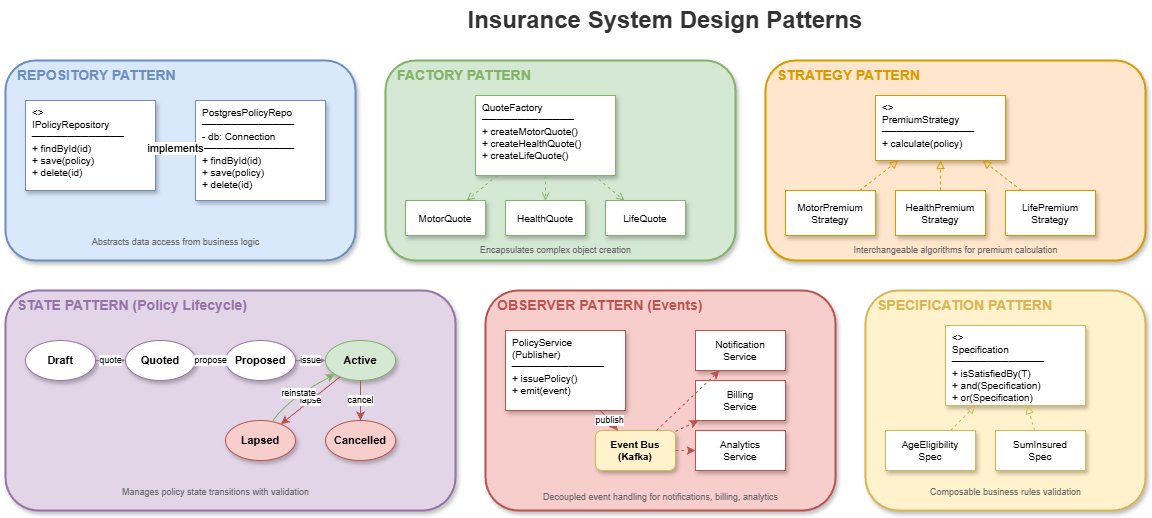

The diagram above was exported from draw.io. Its source (the exported page's mxGraphModel, read from the mxfile embedded in the PNG):
<mxGraphModel dx="1426" dy="635" grid="1" gridSize="10" guides="1" tooltips="1" connect="1" arrows="1" fold="1" page="1" pageScale="1" pageWidth="1600" pageHeight="1000" math="0" shadow="1">
  <root>
    <mxCell id="0" />
    <mxCell id="1" parent="0" />
    <mxCell id="title" value="Insurance System Design Patterns" style="text;html=1;strokeColor=none;fillColor=none;align=center;verticalAlign=middle;whiteSpace=wrap;rounded=0;fontSize=24;fontStyle=1;fontColor=#333333;" parent="1" vertex="1">
      <mxGeometry x="500" y="20" width="400" height="40" as="geometry" />
    </mxCell>
    <mxCell id="repo-box" value="" style="rounded=1;whiteSpace=wrap;html=1;fillColor=#dae8fc;strokeColor=#6c8ebf;strokeWidth=2;shadow=1;" parent="1" vertex="1">
      <mxGeometry x="40" y="80" width="350" height="200" as="geometry" />
    </mxCell>
    <mxCell id="repo-title" value="REPOSITORY PATTERN" style="text;html=1;strokeColor=none;fillColor=none;align=left;verticalAlign=middle;fontSize=14;fontStyle=1;fontColor=#6c8ebf;" parent="1" vertex="1">
      <mxGeometry x="50" y="85" width="200" height="20" as="geometry" />
    </mxCell>
    <mxCell id="repo-interface" value="&lt;&lt;interface&gt;&gt;&#10;IPolicyRepository&#10;─────────────&#10;+ findById(id)&#10;+ save(policy)&#10;+ delete(id)" style="rounded=0;whiteSpace=wrap;html=1;fillColor=#FFFFFF;strokeColor=#6c8ebf;fontSize=10;align=left;verticalAlign=top;spacingLeft=5;shadow=1;" parent="1" vertex="1">
      <mxGeometry x="60" y="120" width="130" height="90" as="geometry" />
    </mxCell>
    <mxCell id="repo-impl" value="PostgresPolicyRepo&#10;─────────────&#10;- db: Connection&#10;─────────────&#10;+ findById(id)&#10;+ save(policy)&#10;+ delete(id)" style="rounded=0;whiteSpace=wrap;html=1;fillColor=#FFFFFF;strokeColor=#6c8ebf;fontSize=10;align=left;verticalAlign=top;spacingLeft=5;shadow=1;" parent="1" vertex="1">
      <mxGeometry x="230" y="120" width="130" height="100" as="geometry" />
    </mxCell>
    <mxCell id="repo-arrow" value="implements" style="endArrow=block;endFill=0;html=1;strokeColor=#6c8ebf;strokeWidth=2;dashed=1;" parent="1" source="repo-impl" target="repo-interface" edge="1">
      <mxGeometry relative="1" as="geometry" />
    </mxCell>
    <mxCell id="repo-desc" value="Abstracts data access from business logic" style="text;html=1;strokeColor=none;fillColor=none;align=center;fontSize=9;fontColor=#666666;" parent="1" vertex="1">
      <mxGeometry x="60" y="250" width="300" height="20" as="geometry" />
    </mxCell>
    <mxCell id="factory-box" value="" style="rounded=1;whiteSpace=wrap;html=1;fillColor=#d5e8d4;strokeColor=#82b366;strokeWidth=2;shadow=1;" parent="1" vertex="1">
      <mxGeometry x="420" y="80" width="350" height="200" as="geometry" />
    </mxCell>
    <mxCell id="factory-title" value="FACTORY PATTERN" style="text;html=1;strokeColor=none;fillColor=none;align=left;verticalAlign=middle;fontSize=14;fontStyle=1;fontColor=#82b366;" parent="1" vertex="1">
      <mxGeometry x="430" y="85" width="200" height="20" as="geometry" />
    </mxCell>
    <mxCell id="factory-class" value="QuoteFactory&#10;─────────────&#10;+ createMotorQuote()&#10;+ createHealthQuote()&#10;+ createLifeQuote()" style="rounded=0;whiteSpace=wrap;html=1;fillColor=#FFFFFF;strokeColor=#82b366;fontSize=10;align=left;verticalAlign=top;spacingLeft=5;shadow=1;" parent="1" vertex="1">
      <mxGeometry x="510" y="115" width="140" height="80" as="geometry" />
    </mxCell>
    <mxCell id="quote-motor" value="MotorQuote" style="rounded=0;whiteSpace=wrap;html=1;fillColor=#FFFFFF;strokeColor=#82b366;fontSize=10;shadow=1;" parent="1" vertex="1">
      <mxGeometry x="440" y="220" width="80" height="35" as="geometry" />
    </mxCell>
    <mxCell id="quote-health" value="HealthQuote" style="rounded=0;whiteSpace=wrap;html=1;fillColor=#FFFFFF;strokeColor=#82b366;fontSize=10;shadow=1;" parent="1" vertex="1">
      <mxGeometry x="540" y="220" width="80" height="35" as="geometry" />
    </mxCell>
    <mxCell id="quote-life" value="LifeQuote" style="rounded=0;whiteSpace=wrap;html=1;fillColor=#FFFFFF;strokeColor=#82b366;fontSize=10;shadow=1;" parent="1" vertex="1">
      <mxGeometry x="640" y="220" width="80" height="35" as="geometry" />
    </mxCell>
    <mxCell id="f-arr1" value="" style="endArrow=open;endFill=0;html=1;strokeColor=#82b366;strokeWidth=1;dashed=1;" parent="1" source="factory-class" target="quote-motor" edge="1">
      <mxGeometry relative="1" as="geometry" />
    </mxCell>
    <mxCell id="f-arr2" value="" style="endArrow=open;endFill=0;html=1;strokeColor=#82b366;strokeWidth=1;dashed=1;" parent="1" source="factory-class" target="quote-health" edge="1">
      <mxGeometry relative="1" as="geometry" />
    </mxCell>
    <mxCell id="f-arr3" value="" style="endArrow=open;endFill=0;html=1;strokeColor=#82b366;strokeWidth=1;dashed=1;" parent="1" source="factory-class" target="quote-life" edge="1">
      <mxGeometry relative="1" as="geometry" />
    </mxCell>
    <mxCell id="factory-desc" value="Encapsulates complex object creation" style="text;html=1;strokeColor=none;fillColor=none;align=center;fontSize=9;fontColor=#666666;" parent="1" vertex="1">
      <mxGeometry x="440" y="258" width="300" height="15" as="geometry" />
    </mxCell>
    <mxCell id="strategy-box" value="" style="rounded=1;whiteSpace=wrap;html=1;fillColor=#ffe6cc;strokeColor=#d79b00;strokeWidth=2;shadow=1;" parent="1" vertex="1">
      <mxGeometry x="800" y="80" width="380" height="200" as="geometry" />
    </mxCell>
    <mxCell id="strategy-title" value="STRATEGY PATTERN" style="text;html=1;strokeColor=none;fillColor=none;align=left;verticalAlign=middle;fontSize=14;fontStyle=1;fontColor=#d79b00;" parent="1" vertex="1">
      <mxGeometry x="810" y="85" width="200" height="20" as="geometry" />
    </mxCell>
    <mxCell id="strategy-interface" value="&lt;&lt;interface&gt;&gt;&#10;PremiumStrategy&#10;─────────────&#10;+ calculate(policy)" style="rounded=0;whiteSpace=wrap;html=1;fillColor=#FFFFFF;strokeColor=#d79b00;fontSize=10;align=left;verticalAlign=top;spacingLeft=5;shadow=1;" parent="1" vertex="1">
      <mxGeometry x="910" y="115" width="130" height="65" as="geometry" />
    </mxCell>
    <mxCell id="motor-strat" value="MotorPremium&#10;Strategy" style="rounded=0;whiteSpace=wrap;html=1;fillColor=#FFFFFF;strokeColor=#d79b00;fontSize=10;shadow=1;" parent="1" vertex="1">
      <mxGeometry x="820" y="210" width="90" height="45" as="geometry" />
    </mxCell>
    <mxCell id="health-strat" value="HealthPremium&#10;Strategy" style="rounded=0;whiteSpace=wrap;html=1;fillColor=#FFFFFF;strokeColor=#d79b00;fontSize=10;shadow=1;" parent="1" vertex="1">
      <mxGeometry x="930" y="210" width="90" height="45" as="geometry" />
    </mxCell>
    <mxCell id="life-strat" value="LifePremium&#10;Strategy" style="rounded=0;whiteSpace=wrap;html=1;fillColor=#FFFFFF;strokeColor=#d79b00;fontSize=10;shadow=1;" parent="1" vertex="1">
      <mxGeometry x="1040" y="210" width="90" height="45" as="geometry" />
    </mxCell>
    <mxCell id="s-arr1" value="" style="endArrow=block;endFill=0;html=1;strokeColor=#d79b00;strokeWidth=1;dashed=1;" parent="1" source="motor-strat" target="strategy-interface" edge="1">
      <mxGeometry relative="1" as="geometry" />
    </mxCell>
    <mxCell id="s-arr2" value="" style="endArrow=block;endFill=0;html=1;strokeColor=#d79b00;strokeWidth=1;dashed=1;" parent="1" source="health-strat" target="strategy-interface" edge="1">
      <mxGeometry relative="1" as="geometry" />
    </mxCell>
    <mxCell id="s-arr3" value="" style="endArrow=block;endFill=0;html=1;strokeColor=#d79b00;strokeWidth=1;dashed=1;" parent="1" source="life-strat" target="strategy-interface" edge="1">
      <mxGeometry relative="1" as="geometry" />
    </mxCell>
    <mxCell id="strategy-desc" value="Interchangeable algorithms for premium calculation" style="text;html=1;strokeColor=none;fillColor=none;align=center;fontSize=9;fontColor=#666666;" parent="1" vertex="1">
      <mxGeometry x="820" y="258" width="340" height="15" as="geometry" />
    </mxCell>
    <mxCell id="state-box" value="" style="rounded=1;whiteSpace=wrap;html=1;fillColor=#e1d5e7;strokeColor=#9673a6;strokeWidth=2;shadow=1;" parent="1" vertex="1">
      <mxGeometry x="40" y="310" width="450" height="220" as="geometry" />
    </mxCell>
    <mxCell id="state-title" value="STATE PATTERN (Policy Lifecycle)" style="text;html=1;strokeColor=none;fillColor=none;align=left;verticalAlign=middle;fontSize=14;fontStyle=1;fontColor=#9673a6;" parent="1" vertex="1">
      <mxGeometry x="50" y="315" width="300" height="20" as="geometry" />
    </mxCell>
    <mxCell id="draft-state" value="Draft" style="ellipse;whiteSpace=wrap;html=1;fillColor=#FFFFFF;strokeColor=#9673a6;fontSize=11;fontStyle=1;shadow=1;" parent="1" vertex="1">
      <mxGeometry x="60" y="360" width="70" height="40" as="geometry" />
    </mxCell>
    <mxCell id="quoted-state" value="Quoted" style="ellipse;whiteSpace=wrap;html=1;fillColor=#FFFFFF;strokeColor=#9673a6;fontSize=11;fontStyle=1;shadow=1;" parent="1" vertex="1">
      <mxGeometry x="160" y="360" width="70" height="40" as="geometry" />
    </mxCell>
    <mxCell id="proposed-state" value="Proposed" style="ellipse;whiteSpace=wrap;html=1;fillColor=#FFFFFF;strokeColor=#9673a6;fontSize=11;fontStyle=1;shadow=1;" parent="1" vertex="1">
      <mxGeometry x="260" y="360" width="70" height="40" as="geometry" />
    </mxCell>
    <mxCell id="active-state" value="Active" style="ellipse;whiteSpace=wrap;html=1;fillColor=#d5e8d4;strokeColor=#82b366;fontSize=11;fontStyle=1;shadow=1;" parent="1" vertex="1">
      <mxGeometry x="360" y="360" width="70" height="40" as="geometry" />
    </mxCell>
    <mxCell id="lapsed-state" value="Lapsed" style="ellipse;whiteSpace=wrap;html=1;fillColor=#f8cecc;strokeColor=#b85450;fontSize=11;fontStyle=1;shadow=1;" parent="1" vertex="1">
      <mxGeometry x="260" y="440" width="70" height="40" as="geometry" />
    </mxCell>
    <mxCell id="cancelled-state" value="Cancelled" style="ellipse;whiteSpace=wrap;html=1;fillColor=#f8cecc;strokeColor=#b85450;fontSize=11;fontStyle=1;shadow=1;" parent="1" vertex="1">
      <mxGeometry x="360" y="440" width="70" height="40" as="geometry" />
    </mxCell>
    <mxCell id="st-arr1" value="quote" style="endArrow=classic;html=1;strokeColor=#9673a6;strokeWidth=1;fontSize=9;" parent="1" source="draft-state" target="quoted-state" edge="1">
      <mxGeometry relative="1" as="geometry" />
    </mxCell>
    <mxCell id="st-arr2" value="propose" style="endArrow=classic;html=1;strokeColor=#9673a6;strokeWidth=1;fontSize=9;" parent="1" source="quoted-state" target="proposed-state" edge="1">
      <mxGeometry relative="1" as="geometry" />
    </mxCell>
    <mxCell id="st-arr3" value="issue" style="endArrow=classic;html=1;strokeColor=#9673a6;strokeWidth=1;fontSize=9;" parent="1" source="proposed-state" target="active-state" edge="1">
      <mxGeometry relative="1" as="geometry" />
    </mxCell>
    <mxCell id="st-arr4" value="lapse" style="endArrow=classic;html=1;strokeColor=#b85450;strokeWidth=1;fontSize=9;" parent="1" source="active-state" target="lapsed-state" edge="1">
      <mxGeometry relative="1" as="geometry" />
    </mxCell>
    <mxCell id="st-arr5" value="cancel" style="endArrow=classic;html=1;strokeColor=#b85450;strokeWidth=1;fontSize=9;" parent="1" source="active-state" target="cancelled-state" edge="1">
      <mxGeometry relative="1" as="geometry" />
    </mxCell>
    <mxCell id="st-arr6" value="reinstate" style="endArrow=classic;html=1;strokeColor=#82b366;strokeWidth=1;fontSize=9;curved=1;" parent="1" source="lapsed-state" target="active-state" edge="1">
      <mxGeometry relative="1" as="geometry">
        <Array as="points">
          <mxPoint x="320" y="420" />
        </Array>
      </mxGeometry>
    </mxCell>
    <mxCell id="state-desc" value="Manages policy state transitions with validation" style="text;html=1;strokeColor=none;fillColor=none;align=center;fontSize=9;fontColor=#666666;" parent="1" vertex="1">
      <mxGeometry x="100" y="500" width="300" height="15" as="geometry" />
    </mxCell>
    <mxCell id="observer-box" value="" style="rounded=1;whiteSpace=wrap;html=1;fillColor=#f8cecc;strokeColor=#b85450;strokeWidth=2;shadow=1;" parent="1" vertex="1">
      <mxGeometry x="520" y="310" width="350" height="220" as="geometry" />
    </mxCell>
    <mxCell id="observer-title" value="OBSERVER PATTERN (Events)" style="text;html=1;strokeColor=none;fillColor=none;align=left;verticalAlign=middle;fontSize=14;fontStyle=1;fontColor=#b85450;" parent="1" vertex="1">
      <mxGeometry x="530" y="315" width="250" height="20" as="geometry" />
    </mxCell>
    <mxCell id="event-pub" value="PolicyService&#10;(Publisher)&#10;─────────────&#10;+ issuePolicy()&#10;+ emit(event)" style="rounded=0;whiteSpace=wrap;html=1;fillColor=#FFFFFF;strokeColor=#b85450;fontSize=10;align=left;verticalAlign=top;spacingLeft=5;shadow=1;" parent="1" vertex="1">
      <mxGeometry x="540" y="350" width="120" height="80" as="geometry" />
    </mxCell>
    <mxCell id="event-bus" value="Event Bus&#10;(Kafka)" style="rounded=1;whiteSpace=wrap;html=1;fillColor=#fff2cc;strokeColor=#d6b656;fontSize=10;fontStyle=1;shadow=1;" parent="1" vertex="1">
      <mxGeometry x="630" y="450" width="80" height="40" as="geometry" />
    </mxCell>
    <mxCell id="sub1" value="Notification&#10;Service" style="rounded=0;whiteSpace=wrap;html=1;fillColor=#FFFFFF;strokeColor=#b85450;fontSize=10;shadow=1;" parent="1" vertex="1">
      <mxGeometry x="730" y="350" width="90" height="40" as="geometry" />
    </mxCell>
    <mxCell id="sub2" value="Billing&#10;Service" style="rounded=0;whiteSpace=wrap;html=1;fillColor=#FFFFFF;strokeColor=#b85450;fontSize=10;shadow=1;" parent="1" vertex="1">
      <mxGeometry x="730" y="400" width="90" height="40" as="geometry" />
    </mxCell>
    <mxCell id="sub3" value="Analytics&#10;Service" style="rounded=0;whiteSpace=wrap;html=1;fillColor=#FFFFFF;strokeColor=#b85450;fontSize=10;shadow=1;" parent="1" vertex="1">
      <mxGeometry x="730" y="450" width="90" height="40" as="geometry" />
    </mxCell>
    <mxCell id="obs-arr1" value="publish" style="endArrow=classic;html=1;strokeColor=#b85450;strokeWidth=1;fontSize=9;" parent="1" source="event-pub" target="event-bus" edge="1">
      <mxGeometry relative="1" as="geometry" />
    </mxCell>
    <mxCell id="obs-arr2" value="" style="endArrow=classic;html=1;strokeColor=#b85450;strokeWidth=1;dashed=1;" parent="1" source="event-bus" target="sub1" edge="1">
      <mxGeometry relative="1" as="geometry" />
    </mxCell>
    <mxCell id="obs-arr3" value="" style="endArrow=classic;html=1;strokeColor=#b85450;strokeWidth=1;dashed=1;" parent="1" source="event-bus" target="sub2" edge="1">
      <mxGeometry relative="1" as="geometry" />
    </mxCell>
    <mxCell id="obs-arr4" value="" style="endArrow=classic;html=1;strokeColor=#b85450;strokeWidth=1;dashed=1;" parent="1" source="event-bus" target="sub3" edge="1">
      <mxGeometry relative="1" as="geometry" />
    </mxCell>
    <mxCell id="observer-desc" value="Decoupled event handling for notifications, billing, analytics" style="text;html=1;strokeColor=none;fillColor=none;align=center;fontSize=9;fontColor=#666666;" parent="1" vertex="1">
      <mxGeometry x="540" y="505" width="310" height="15" as="geometry" />
    </mxCell>
    <mxCell id="spec-box" value="" style="rounded=1;whiteSpace=wrap;html=1;fillColor=#fff2cc;strokeColor=#d6b656;strokeWidth=2;shadow=1;" parent="1" vertex="1">
      <mxGeometry x="900" y="310" width="280" height="220" as="geometry" />
    </mxCell>
    <mxCell id="spec-title" value="SPECIFICATION PATTERN" style="text;html=1;strokeColor=none;fillColor=none;align=left;verticalAlign=middle;fontSize=14;fontStyle=1;fontColor=#d6b656;" parent="1" vertex="1">
      <mxGeometry x="910" y="315" width="220" height="20" as="geometry" />
    </mxCell>
    <mxCell id="spec-interface" value="&lt;&lt;interface&gt;&gt;&#10;Specification&lt;T&gt;&#10;─────────────&#10;+ isSatisfiedBy(T)&#10;+ and(Specification)&#10;+ or(Specification)" style="rounded=0;whiteSpace=wrap;html=1;fillColor=#FFFFFF;strokeColor=#d6b656;fontSize=10;align=left;verticalAlign=top;spacingLeft=5;shadow=1;" parent="1" vertex="1">
      <mxGeometry x="980" y="345" width="140" height="80" as="geometry" />
    </mxCell>
    <mxCell id="age-spec" value="AgeEligibility&#10;Spec" style="rounded=0;whiteSpace=wrap;html=1;fillColor=#FFFFFF;strokeColor=#d6b656;fontSize=10;shadow=1;" parent="1" vertex="1">
      <mxGeometry x="920" y="450" width="90" height="40" as="geometry" />
    </mxCell>
    <mxCell id="sum-spec" value="SumInsured&#10;Spec" style="rounded=0;whiteSpace=wrap;html=1;fillColor=#FFFFFF;strokeColor=#d6b656;fontSize=10;shadow=1;" parent="1" vertex="1">
      <mxGeometry x="1030" y="450" width="90" height="40" as="geometry" />
    </mxCell>
    <mxCell id="sp-arr1" value="" style="endArrow=block;endFill=0;html=1;strokeColor=#d6b656;strokeWidth=1;dashed=1;" parent="1" source="age-spec" target="spec-interface" edge="1">
      <mxGeometry relative="1" as="geometry" />
    </mxCell>
    <mxCell id="sp-arr2" value="" style="endArrow=block;endFill=0;html=1;strokeColor=#d6b656;strokeWidth=1;dashed=1;" parent="1" source="sum-spec" target="spec-interface" edge="1">
      <mxGeometry relative="1" as="geometry" />
    </mxCell>
    <mxCell id="spec-desc" value="Composable business rules validation" style="text;html=1;strokeColor=none;fillColor=none;align=center;fontSize=9;fontColor=#666666;" parent="1" vertex="1">
      <mxGeometry x="920" y="500" width="240" height="15" as="geometry" />
    </mxCell>
  </root>
</mxGraphModel>